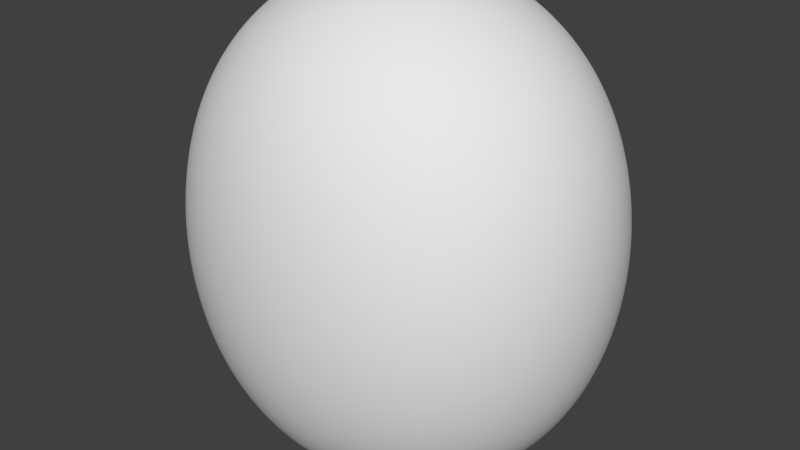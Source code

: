 # Source: LandProp_Rock_SandBiom_01.blend  (saved by Blender 2.79.0; exported with 4.5.12 LTS)
import bpy
from mathutils import Matrix  # noqa: F401  (used for matrix-valued properties, if any)

bpy.ops.wm.read_factory_settings(use_empty=True)
scene = bpy.context.scene
scene.name = 'Scene'

# ---- collections
col_collection_1 = bpy.data.collections.new('Collection 1'); scene.collection.children.link(col_collection_1)

# ---- world
world_world = bpy.data.worlds.new('World'); scene.world = world_world
world_world.color = (0.05088, 0.05088, 0.05088)
world_world.use_sun_shadow = False
world_world.sun_shadow_jitter_overblur = 0.0
world_world.cycles.sampling_method = 'MANUAL'

# ---- meshes
me_cube = bpy.data.meshes.new('Cube')
me_cube.from_pydata([(-1.0, -1.0, -1.0), (-1.0, -1.0, 1.0), (-1.0, -0.02783, -1.0), (-1.0, -0.02783, 1.0), (0.3705, -1.0, -1.0), (0.3705, -1.0, 1.0), (0.3705, -0.02783, -1.0), (0.3705, -0.02783, 1.0)], [], [(0, 1, 3, 2), (2, 3, 7, 6), (6, 7, 5, 4), (4, 5, 1, 0), (2, 6, 4, 0), (7, 3, 1, 5)])
me_cube.polygons.foreach_set('use_smooth', [True] * 6)
me_cube.use_remesh_preserve_volume = False
me_cube.use_remesh_preserve_attributes = False
me_cube.use_mirror_vertex_groups = False
me_cube.update()

# ---- objects
ob_cube = bpy.data.objects.new('Cube', me_cube)

# ---- transforms, parenting, visibility, modifiers, constraints
ob_cube.location = (0.0, 0.0, 0.1343)
ob_cube.lineart.crease_threshold = 0.0
_m = ob_cube.modifiers.new('Subsurf', 'SUBSURF')
_m.uv_smooth = 'PRESERVE_CORNERS'
_m.levels = 5
_m.render_levels = 5
_m.show_only_control_edges = False
_m = ob_cube.modifiers.new('Displace', 'DISPLACE')
_m.mid_level = 0.2885
_m.strength = 1.2

# ---- collection membership
col_collection_1.objects.link(ob_cube)

# ---- scene / render settings (as saved in the file)
scene.frame_start = 1; scene.frame_end = 250; scene.frame_set(1)
scene.render.engine = 'BLENDER_EEVEE_NEXT'
scene.render.resolution_percentage = 50
scene.render.dither_intensity = 0.0
scene.cycles.use_denoising = False
scene.cycles.samples = 128
scene.cycles.sampling_pattern = 'TABULATED_SOBOL'
scene.cycles.use_adaptive_sampling = False
scene.cycles.use_light_tree = False
scene.cycles.blur_glossy = 0.0
scene.cycles.sample_clamp_indirect = 0.0
scene.view_settings.view_transform = 'Standard'
bpy.context.view_layer.update()

# ---- added for rendering (the .blend has no active camera and no usable light): camera, sun
cam_auto = bpy.data.cameras.new('AutoCamera')
cam_auto.lens = 50.0
cam_auto.sensor_width = 36.0
cam_auto.clip_end = 1000.0
ob_auto_camera = bpy.data.objects.new('AutoCamera', cam_auto)
scene.collection.objects.link(ob_auto_camera)
ob_auto_camera.location = (3.65626, -5.32222, 3.33264)
ob_auto_camera.rotation_euler = (1.09748, -7.21219e-08, 0.694738)
scene.camera = ob_auto_camera
light_auto_sun = bpy.data.lights.new('AutoSun', 'SUN')
light_auto_sun.energy = 3.0
light_auto_sun.angle = 0.0523599
ob_auto_sun = bpy.data.objects.new('AutoSun', light_auto_sun)
scene.collection.objects.link(ob_auto_sun)
ob_auto_sun.rotation_euler = (0.872665, 0.174533, 0.523599)
bpy.context.view_layer.update()
